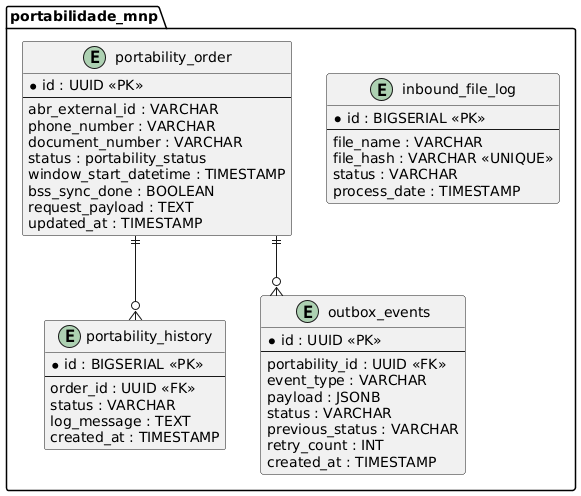

The diagram above was rendered by PlantUML. Its source (embedded in the PNG):
@startuml
skinparam linetype ortho

package "portabilidade_mnp" {
  entity portability_order {
    * id : UUID <<PK>>
    --
    abr_external_id : VARCHAR
    phone_number : VARCHAR
    document_number : VARCHAR
    status : portability_status
    window_start_datetime : TIMESTAMP
    bss_sync_done : BOOLEAN
    request_payload : TEXT
    updated_at : TIMESTAMP
  }

  entity portability_history {
    * id : BIGSERIAL <<PK>>
    --
    order_id : UUID <<FK>>
    status : VARCHAR
    log_message : TEXT
    created_at : TIMESTAMP
  }

  entity outbox_events {
    * id : UUID <<PK>>
    --
    portability_id : UUID <<FK>>
    event_type : VARCHAR
    payload : JSONB
    status : VARCHAR
    previous_status : VARCHAR
    retry_count : INT
    created_at : TIMESTAMP
  }

  entity inbound_file_log {
    * id : BIGSERIAL <<PK>>
    --
    file_name : VARCHAR
    file_hash : VARCHAR <<UNIQUE>>
    status : VARCHAR
    process_date : TIMESTAMP
  }
}

portability_order ||--o{ portability_history
portability_order ||--o{ outbox_events
@enduml